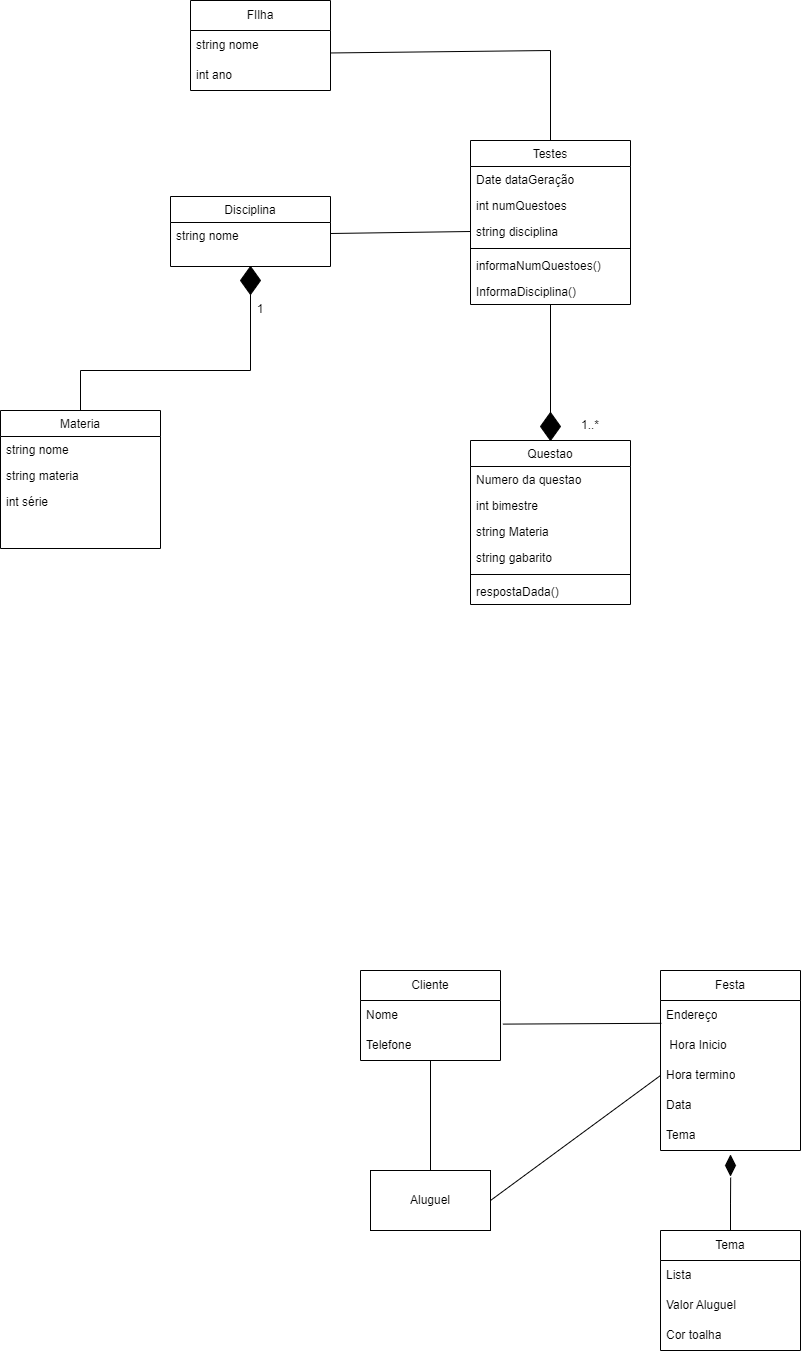

The diagram above was exported from draw.io. Its source (the exported page's mxGraphModel, read from the mxfile embedded in the PNG):
<mxGraphModel dx="1121" dy="602" grid="1" gridSize="10" guides="1" tooltips="1" connect="1" arrows="1" fold="1" page="1" pageScale="1" pageWidth="827" pageHeight="1169" math="0" shadow="0">
  <root>
    <mxCell id="WIyWlLk6GJQsqaUBKTNV-0" />
    <mxCell id="WIyWlLk6GJQsqaUBKTNV-1" parent="WIyWlLk6GJQsqaUBKTNV-0" />
    <mxCell id="zkfFHV4jXpPFQw0GAbJ--6" value="Testes" style="swimlane;fontStyle=0;align=center;verticalAlign=top;childLayout=stackLayout;horizontal=1;startSize=26;horizontalStack=0;resizeParent=1;resizeLast=0;collapsible=1;marginBottom=0;rounded=0;shadow=0;strokeWidth=1;" parent="WIyWlLk6GJQsqaUBKTNV-1" vertex="1">
      <mxGeometry x="760" y="450" width="160" height="164" as="geometry">
        <mxRectangle x="130" y="380" width="160" height="26" as="alternateBounds" />
      </mxGeometry>
    </mxCell>
    <mxCell id="zkfFHV4jXpPFQw0GAbJ--7" value="Date dataGeração" style="text;align=left;verticalAlign=top;spacingLeft=4;spacingRight=4;overflow=hidden;rotatable=0;points=[[0,0.5],[1,0.5]];portConstraint=eastwest;" parent="zkfFHV4jXpPFQw0GAbJ--6" vertex="1">
      <mxGeometry y="26" width="160" height="26" as="geometry" />
    </mxCell>
    <mxCell id="Svan12BVKbGQGPBHONYp-81" value="int numQuestoes&#10;" style="text;align=left;verticalAlign=top;spacingLeft=4;spacingRight=4;overflow=hidden;rotatable=0;points=[[0,0.5],[1,0.5]];portConstraint=eastwest;" vertex="1" parent="zkfFHV4jXpPFQw0GAbJ--6">
      <mxGeometry y="52" width="160" height="26" as="geometry" />
    </mxCell>
    <mxCell id="Svan12BVKbGQGPBHONYp-82" value="string disciplina" style="text;align=left;verticalAlign=top;spacingLeft=4;spacingRight=4;overflow=hidden;rotatable=0;points=[[0,0.5],[1,0.5]];portConstraint=eastwest;" vertex="1" parent="zkfFHV4jXpPFQw0GAbJ--6">
      <mxGeometry y="78" width="160" height="26" as="geometry" />
    </mxCell>
    <mxCell id="zkfFHV4jXpPFQw0GAbJ--9" value="" style="line;html=1;strokeWidth=1;align=left;verticalAlign=middle;spacingTop=-1;spacingLeft=3;spacingRight=3;rotatable=0;labelPosition=right;points=[];portConstraint=eastwest;" parent="zkfFHV4jXpPFQw0GAbJ--6" vertex="1">
      <mxGeometry y="104" width="160" height="8" as="geometry" />
    </mxCell>
    <mxCell id="zkfFHV4jXpPFQw0GAbJ--10" value="informaNumQuestoes()" style="text;align=left;verticalAlign=top;spacingLeft=4;spacingRight=4;overflow=hidden;rotatable=0;points=[[0,0.5],[1,0.5]];portConstraint=eastwest;fontStyle=0" parent="zkfFHV4jXpPFQw0GAbJ--6" vertex="1">
      <mxGeometry y="112" width="160" height="26" as="geometry" />
    </mxCell>
    <mxCell id="zkfFHV4jXpPFQw0GAbJ--11" value="InformaDisciplina()" style="text;align=left;verticalAlign=top;spacingLeft=4;spacingRight=4;overflow=hidden;rotatable=0;points=[[0,0.5],[1,0.5]];portConstraint=eastwest;" parent="zkfFHV4jXpPFQw0GAbJ--6" vertex="1">
      <mxGeometry y="138" width="160" height="26" as="geometry" />
    </mxCell>
    <mxCell id="Svan12BVKbGQGPBHONYp-30" value="Cliente" style="swimlane;fontStyle=0;childLayout=stackLayout;horizontal=1;startSize=30;horizontalStack=0;resizeParent=1;resizeParentMax=0;resizeLast=0;collapsible=1;marginBottom=0;whiteSpace=wrap;html=1;" vertex="1" parent="WIyWlLk6GJQsqaUBKTNV-1">
      <mxGeometry x="650" y="1280" width="140" height="90" as="geometry" />
    </mxCell>
    <mxCell id="Svan12BVKbGQGPBHONYp-31" value="Nome" style="text;strokeColor=none;fillColor=none;align=left;verticalAlign=middle;spacingLeft=4;spacingRight=4;overflow=hidden;points=[[0,0.5],[1,0.5]];portConstraint=eastwest;rotatable=0;whiteSpace=wrap;html=1;" vertex="1" parent="Svan12BVKbGQGPBHONYp-30">
      <mxGeometry y="30" width="140" height="30" as="geometry" />
    </mxCell>
    <mxCell id="Svan12BVKbGQGPBHONYp-32" value="Telefone" style="text;strokeColor=none;fillColor=none;align=left;verticalAlign=middle;spacingLeft=4;spacingRight=4;overflow=hidden;points=[[0,0.5],[1,0.5]];portConstraint=eastwest;rotatable=0;whiteSpace=wrap;html=1;" vertex="1" parent="Svan12BVKbGQGPBHONYp-30">
      <mxGeometry y="60" width="140" height="30" as="geometry" />
    </mxCell>
    <mxCell id="Svan12BVKbGQGPBHONYp-33" value="Festa" style="swimlane;fontStyle=0;childLayout=stackLayout;horizontal=1;startSize=30;horizontalStack=0;resizeParent=1;resizeParentMax=0;resizeLast=0;collapsible=1;marginBottom=0;whiteSpace=wrap;html=1;" vertex="1" parent="WIyWlLk6GJQsqaUBKTNV-1">
      <mxGeometry x="950" y="1280" width="140" height="180" as="geometry" />
    </mxCell>
    <mxCell id="Svan12BVKbGQGPBHONYp-34" value="Endereço" style="text;strokeColor=none;fillColor=none;align=left;verticalAlign=middle;spacingLeft=4;spacingRight=4;overflow=hidden;points=[[0,0.5],[1,0.5]];portConstraint=eastwest;rotatable=0;whiteSpace=wrap;html=1;" vertex="1" parent="Svan12BVKbGQGPBHONYp-33">
      <mxGeometry y="30" width="140" height="30" as="geometry" />
    </mxCell>
    <mxCell id="Svan12BVKbGQGPBHONYp-35" value="&amp;nbsp;Hora Inicio" style="text;strokeColor=none;fillColor=none;align=left;verticalAlign=middle;spacingLeft=4;spacingRight=4;overflow=hidden;points=[[0,0.5],[1,0.5]];portConstraint=eastwest;rotatable=0;whiteSpace=wrap;html=1;" vertex="1" parent="Svan12BVKbGQGPBHONYp-33">
      <mxGeometry y="60" width="140" height="30" as="geometry" />
    </mxCell>
    <mxCell id="Svan12BVKbGQGPBHONYp-36" value="Hora termino" style="text;strokeColor=none;fillColor=none;align=left;verticalAlign=middle;spacingLeft=4;spacingRight=4;overflow=hidden;points=[[0,0.5],[1,0.5]];portConstraint=eastwest;rotatable=0;whiteSpace=wrap;html=1;" vertex="1" parent="Svan12BVKbGQGPBHONYp-33">
      <mxGeometry y="90" width="140" height="30" as="geometry" />
    </mxCell>
    <mxCell id="Svan12BVKbGQGPBHONYp-37" value="Data" style="text;strokeColor=none;fillColor=none;align=left;verticalAlign=middle;spacingLeft=4;spacingRight=4;overflow=hidden;points=[[0,0.5],[1,0.5]];portConstraint=eastwest;rotatable=0;whiteSpace=wrap;html=1;" vertex="1" parent="Svan12BVKbGQGPBHONYp-33">
      <mxGeometry y="120" width="140" height="30" as="geometry" />
    </mxCell>
    <mxCell id="Svan12BVKbGQGPBHONYp-38" value="Tema" style="text;strokeColor=none;fillColor=none;align=left;verticalAlign=middle;spacingLeft=4;spacingRight=4;overflow=hidden;points=[[0,0.5],[1,0.5]];portConstraint=eastwest;rotatable=0;whiteSpace=wrap;html=1;" vertex="1" parent="Svan12BVKbGQGPBHONYp-33">
      <mxGeometry y="150" width="140" height="30" as="geometry" />
    </mxCell>
    <mxCell id="Svan12BVKbGQGPBHONYp-39" style="edgeStyle=orthogonalEdgeStyle;rounded=0;orthogonalLoop=1;jettySize=auto;html=1;exitX=0.5;exitY=0;exitDx=0;exitDy=0;endArrow=none;endFill=0;entryX=-0.105;entryY=0.517;entryDx=0;entryDy=0;entryPerimeter=0;" edge="1" parent="WIyWlLk6GJQsqaUBKTNV-1" source="Svan12BVKbGQGPBHONYp-40" target="Svan12BVKbGQGPBHONYp-48">
      <mxGeometry relative="1" as="geometry">
        <mxPoint x="1020" y="1490" as="targetPoint" />
      </mxGeometry>
    </mxCell>
    <mxCell id="Svan12BVKbGQGPBHONYp-40" value="Tema" style="swimlane;fontStyle=0;childLayout=stackLayout;horizontal=1;startSize=30;horizontalStack=0;resizeParent=1;resizeParentMax=0;resizeLast=0;collapsible=1;marginBottom=0;whiteSpace=wrap;html=1;" vertex="1" parent="WIyWlLk6GJQsqaUBKTNV-1">
      <mxGeometry x="950" y="1540" width="140" height="120" as="geometry" />
    </mxCell>
    <mxCell id="Svan12BVKbGQGPBHONYp-41" value="Lista" style="text;strokeColor=none;fillColor=none;align=left;verticalAlign=middle;spacingLeft=4;spacingRight=4;overflow=hidden;points=[[0,0.5],[1,0.5]];portConstraint=eastwest;rotatable=0;whiteSpace=wrap;html=1;" vertex="1" parent="Svan12BVKbGQGPBHONYp-40">
      <mxGeometry y="30" width="140" height="30" as="geometry" />
    </mxCell>
    <mxCell id="Svan12BVKbGQGPBHONYp-42" value="Valor Aluguel" style="text;strokeColor=none;fillColor=none;align=left;verticalAlign=middle;spacingLeft=4;spacingRight=4;overflow=hidden;points=[[0,0.5],[1,0.5]];portConstraint=eastwest;rotatable=0;whiteSpace=wrap;html=1;" vertex="1" parent="Svan12BVKbGQGPBHONYp-40">
      <mxGeometry y="60" width="140" height="30" as="geometry" />
    </mxCell>
    <mxCell id="Svan12BVKbGQGPBHONYp-43" value="Cor toalha" style="text;strokeColor=none;fillColor=none;align=left;verticalAlign=middle;spacingLeft=4;spacingRight=4;overflow=hidden;points=[[0,0.5],[1,0.5]];portConstraint=eastwest;rotatable=0;whiteSpace=wrap;html=1;" vertex="1" parent="Svan12BVKbGQGPBHONYp-40">
      <mxGeometry y="90" width="140" height="30" as="geometry" />
    </mxCell>
    <mxCell id="Svan12BVKbGQGPBHONYp-44" value="" style="endArrow=none;html=1;rounded=0;exitX=1.017;exitY=0.787;exitDx=0;exitDy=0;exitPerimeter=0;entryX=0.006;entryY=-0.24;entryDx=0;entryDy=0;entryPerimeter=0;" edge="1" parent="WIyWlLk6GJQsqaUBKTNV-1" source="Svan12BVKbGQGPBHONYp-31" target="Svan12BVKbGQGPBHONYp-35">
      <mxGeometry width="50" height="50" relative="1" as="geometry">
        <mxPoint x="870" y="1420" as="sourcePoint" />
        <mxPoint x="920" y="1370" as="targetPoint" />
      </mxGeometry>
    </mxCell>
    <mxCell id="Svan12BVKbGQGPBHONYp-45" value="Aluguel" style="rounded=0;whiteSpace=wrap;html=1;" vertex="1" parent="WIyWlLk6GJQsqaUBKTNV-1">
      <mxGeometry x="660" y="1480" width="120" height="60" as="geometry" />
    </mxCell>
    <mxCell id="Svan12BVKbGQGPBHONYp-46" value="" style="endArrow=none;html=1;rounded=0;exitX=0.5;exitY=0;exitDx=0;exitDy=0;entryX=0.5;entryY=1;entryDx=0;entryDy=0;" edge="1" parent="WIyWlLk6GJQsqaUBKTNV-1" source="Svan12BVKbGQGPBHONYp-45" target="Svan12BVKbGQGPBHONYp-30">
      <mxGeometry width="50" height="50" relative="1" as="geometry">
        <mxPoint x="870" y="1430" as="sourcePoint" />
        <mxPoint x="920" y="1380" as="targetPoint" />
      </mxGeometry>
    </mxCell>
    <mxCell id="Svan12BVKbGQGPBHONYp-47" value="" style="endArrow=none;html=1;rounded=0;exitX=1;exitY=0.5;exitDx=0;exitDy=0;entryX=0;entryY=0.5;entryDx=0;entryDy=0;" edge="1" parent="WIyWlLk6GJQsqaUBKTNV-1" source="Svan12BVKbGQGPBHONYp-45" target="Svan12BVKbGQGPBHONYp-36">
      <mxGeometry width="50" height="50" relative="1" as="geometry">
        <mxPoint x="870" y="1430" as="sourcePoint" />
        <mxPoint x="920" y="1380" as="targetPoint" />
      </mxGeometry>
    </mxCell>
    <mxCell id="Svan12BVKbGQGPBHONYp-48" value="" style="rhombus;whiteSpace=wrap;html=1;rotation=-90;fillColor=#050505;" vertex="1" parent="WIyWlLk6GJQsqaUBKTNV-1">
      <mxGeometry x="1010" y="1470" width="20" height="10" as="geometry" />
    </mxCell>
    <mxCell id="Svan12BVKbGQGPBHONYp-76" value="Questao" style="swimlane;fontStyle=0;align=center;verticalAlign=top;childLayout=stackLayout;horizontal=1;startSize=26;horizontalStack=0;resizeParent=1;resizeLast=0;collapsible=1;marginBottom=0;rounded=0;shadow=0;strokeWidth=1;" vertex="1" parent="WIyWlLk6GJQsqaUBKTNV-1">
      <mxGeometry x="760" y="750" width="160" height="164" as="geometry">
        <mxRectangle x="130" y="380" width="160" height="26" as="alternateBounds" />
      </mxGeometry>
    </mxCell>
    <mxCell id="Svan12BVKbGQGPBHONYp-89" value="Numero da questao" style="text;align=left;verticalAlign=top;spacingLeft=4;spacingRight=4;overflow=hidden;rotatable=0;points=[[0,0.5],[1,0.5]];portConstraint=eastwest;" vertex="1" parent="Svan12BVKbGQGPBHONYp-76">
      <mxGeometry y="26" width="160" height="26" as="geometry" />
    </mxCell>
    <mxCell id="Svan12BVKbGQGPBHONYp-77" value="int bimestre" style="text;align=left;verticalAlign=top;spacingLeft=4;spacingRight=4;overflow=hidden;rotatable=0;points=[[0,0.5],[1,0.5]];portConstraint=eastwest;" vertex="1" parent="Svan12BVKbGQGPBHONYp-76">
      <mxGeometry y="52" width="160" height="26" as="geometry" />
    </mxCell>
    <mxCell id="Svan12BVKbGQGPBHONYp-85" value="string Materia" style="text;align=left;verticalAlign=top;spacingLeft=4;spacingRight=4;overflow=hidden;rotatable=0;points=[[0,0.5],[1,0.5]];portConstraint=eastwest;" vertex="1" parent="Svan12BVKbGQGPBHONYp-76">
      <mxGeometry y="78" width="160" height="26" as="geometry" />
    </mxCell>
    <mxCell id="Svan12BVKbGQGPBHONYp-106" value="string gabarito" style="text;align=left;verticalAlign=top;spacingLeft=4;spacingRight=4;overflow=hidden;rotatable=0;points=[[0,0.5],[1,0.5]];portConstraint=eastwest;" vertex="1" parent="Svan12BVKbGQGPBHONYp-76">
      <mxGeometry y="104" width="160" height="26" as="geometry" />
    </mxCell>
    <mxCell id="Svan12BVKbGQGPBHONYp-114" value="" style="line;html=1;strokeWidth=1;align=left;verticalAlign=middle;spacingTop=-1;spacingLeft=3;spacingRight=3;rotatable=0;labelPosition=right;points=[];portConstraint=eastwest;" vertex="1" parent="Svan12BVKbGQGPBHONYp-76">
      <mxGeometry y="130" width="160" height="8" as="geometry" />
    </mxCell>
    <mxCell id="Svan12BVKbGQGPBHONYp-113" value="respostaDada()" style="text;align=left;verticalAlign=top;spacingLeft=4;spacingRight=4;overflow=hidden;rotatable=0;points=[[0,0.5],[1,0.5]];portConstraint=eastwest;" vertex="1" parent="Svan12BVKbGQGPBHONYp-76">
      <mxGeometry y="138" width="160" height="26" as="geometry" />
    </mxCell>
    <mxCell id="Svan12BVKbGQGPBHONYp-83" value="" style="endArrow=none;html=1;rounded=0;exitX=0.5;exitY=0;exitDx=0;exitDy=0;" edge="1" parent="WIyWlLk6GJQsqaUBKTNV-1" source="Svan12BVKbGQGPBHONYp-76">
      <mxGeometry width="50" height="50" relative="1" as="geometry">
        <mxPoint x="760" y="850" as="sourcePoint" />
        <mxPoint x="840" y="614" as="targetPoint" />
        <Array as="points" />
      </mxGeometry>
    </mxCell>
    <mxCell id="Svan12BVKbGQGPBHONYp-84" value="1..*" style="text;html=1;strokeColor=none;fillColor=none;align=center;verticalAlign=middle;whiteSpace=wrap;rounded=0;" vertex="1" parent="WIyWlLk6GJQsqaUBKTNV-1">
      <mxGeometry x="850" y="720" width="60" height="30" as="geometry" />
    </mxCell>
    <mxCell id="Svan12BVKbGQGPBHONYp-86" value="Materia" style="swimlane;fontStyle=0;align=center;verticalAlign=top;childLayout=stackLayout;horizontal=1;startSize=26;horizontalStack=0;resizeParent=1;resizeLast=0;collapsible=1;marginBottom=0;rounded=0;shadow=0;strokeWidth=1;" vertex="1" parent="WIyWlLk6GJQsqaUBKTNV-1">
      <mxGeometry x="290" y="720" width="160" height="138" as="geometry">
        <mxRectangle x="130" y="380" width="160" height="26" as="alternateBounds" />
      </mxGeometry>
    </mxCell>
    <mxCell id="Svan12BVKbGQGPBHONYp-87" value="string nome" style="text;align=left;verticalAlign=top;spacingLeft=4;spacingRight=4;overflow=hidden;rotatable=0;points=[[0,0.5],[1,0.5]];portConstraint=eastwest;" vertex="1" parent="Svan12BVKbGQGPBHONYp-86">
      <mxGeometry y="26" width="160" height="26" as="geometry" />
    </mxCell>
    <mxCell id="Svan12BVKbGQGPBHONYp-88" value="string materia" style="text;align=left;verticalAlign=top;spacingLeft=4;spacingRight=4;overflow=hidden;rotatable=0;points=[[0,0.5],[1,0.5]];portConstraint=eastwest;" vertex="1" parent="Svan12BVKbGQGPBHONYp-86">
      <mxGeometry y="52" width="160" height="26" as="geometry" />
    </mxCell>
    <mxCell id="Svan12BVKbGQGPBHONYp-110" value="int série" style="text;align=left;verticalAlign=top;spacingLeft=4;spacingRight=4;overflow=hidden;rotatable=0;points=[[0,0.5],[1,0.5]];portConstraint=eastwest;" vertex="1" parent="Svan12BVKbGQGPBHONYp-86">
      <mxGeometry y="78" width="160" height="26" as="geometry" />
    </mxCell>
    <mxCell id="Svan12BVKbGQGPBHONYp-90" value="" style="endArrow=none;html=1;rounded=0;exitX=0.5;exitY=0;exitDx=0;exitDy=0;entryX=0.5;entryY=1;entryDx=0;entryDy=0;" edge="1" parent="WIyWlLk6GJQsqaUBKTNV-1" source="Svan12BVKbGQGPBHONYp-86" target="Svan12BVKbGQGPBHONYp-91">
      <mxGeometry width="50" height="50" relative="1" as="geometry">
        <mxPoint x="520" y="870" as="sourcePoint" />
        <mxPoint x="540" y="850" as="targetPoint" />
        <Array as="points">
          <mxPoint x="370" y="680" />
          <mxPoint x="540" y="680" />
        </Array>
      </mxGeometry>
    </mxCell>
    <mxCell id="Svan12BVKbGQGPBHONYp-91" value="" style="rhombus;whiteSpace=wrap;html=1;labelBackgroundColor=none;fillColor=#000000;" vertex="1" parent="WIyWlLk6GJQsqaUBKTNV-1">
      <mxGeometry x="530" y="576" width="20" height="28" as="geometry" />
    </mxCell>
    <mxCell id="Svan12BVKbGQGPBHONYp-98" value="FIlha" style="swimlane;fontStyle=0;childLayout=stackLayout;horizontal=1;startSize=30;horizontalStack=0;resizeParent=1;resizeParentMax=0;resizeLast=0;collapsible=1;marginBottom=0;whiteSpace=wrap;html=1;" vertex="1" parent="WIyWlLk6GJQsqaUBKTNV-1">
      <mxGeometry x="480" y="310" width="140" height="90" as="geometry" />
    </mxCell>
    <mxCell id="Svan12BVKbGQGPBHONYp-99" value="string nome" style="text;strokeColor=none;fillColor=none;align=left;verticalAlign=middle;spacingLeft=4;spacingRight=4;overflow=hidden;points=[[0,0.5],[1,0.5]];portConstraint=eastwest;rotatable=0;whiteSpace=wrap;html=1;" vertex="1" parent="Svan12BVKbGQGPBHONYp-98">
      <mxGeometry y="30" width="140" height="30" as="geometry" />
    </mxCell>
    <mxCell id="Svan12BVKbGQGPBHONYp-100" value="int ano" style="text;strokeColor=none;fillColor=none;align=left;verticalAlign=middle;spacingLeft=4;spacingRight=4;overflow=hidden;points=[[0,0.5],[1,0.5]];portConstraint=eastwest;rotatable=0;whiteSpace=wrap;html=1;" vertex="1" parent="Svan12BVKbGQGPBHONYp-98">
      <mxGeometry y="60" width="140" height="30" as="geometry" />
    </mxCell>
    <mxCell id="Svan12BVKbGQGPBHONYp-101" value="" style="endArrow=none;html=1;rounded=0;entryX=0.998;entryY=-0.251;entryDx=0;entryDy=0;entryPerimeter=0;exitX=0.5;exitY=0;exitDx=0;exitDy=0;" edge="1" parent="WIyWlLk6GJQsqaUBKTNV-1" source="zkfFHV4jXpPFQw0GAbJ--6" target="Svan12BVKbGQGPBHONYp-100">
      <mxGeometry width="50" height="50" relative="1" as="geometry">
        <mxPoint x="860" y="360" as="sourcePoint" />
        <mxPoint x="600" y="460" as="targetPoint" />
        <Array as="points">
          <mxPoint x="840" y="360" />
        </Array>
      </mxGeometry>
    </mxCell>
    <mxCell id="Svan12BVKbGQGPBHONYp-104" value="" style="rhombus;whiteSpace=wrap;html=1;labelBackgroundColor=none;fillColor=#000000;" vertex="1" parent="WIyWlLk6GJQsqaUBKTNV-1">
      <mxGeometry x="830" y="722" width="20" height="28" as="geometry" />
    </mxCell>
    <mxCell id="Svan12BVKbGQGPBHONYp-105" value="" style="endArrow=none;html=1;rounded=0;entryX=0;entryY=0.5;entryDx=0;entryDy=0;exitX=1;exitY=0.5;exitDx=0;exitDy=0;" edge="1" parent="WIyWlLk6GJQsqaUBKTNV-1" target="Svan12BVKbGQGPBHONYp-82">
      <mxGeometry width="50" height="50" relative="1" as="geometry">
        <mxPoint x="620.0000000000002" y="543" as="sourcePoint" />
        <mxPoint x="800" y="630" as="targetPoint" />
      </mxGeometry>
    </mxCell>
    <mxCell id="Svan12BVKbGQGPBHONYp-108" value="1" style="text;html=1;strokeColor=none;fillColor=none;align=center;verticalAlign=middle;whiteSpace=wrap;rounded=0;" vertex="1" parent="WIyWlLk6GJQsqaUBKTNV-1">
      <mxGeometry x="520" y="604" width="60" height="30" as="geometry" />
    </mxCell>
    <mxCell id="Svan12BVKbGQGPBHONYp-71" value="Disciplina" style="swimlane;fontStyle=0;align=center;verticalAlign=top;childLayout=stackLayout;horizontal=1;startSize=26;horizontalStack=0;resizeParent=1;resizeLast=0;collapsible=1;marginBottom=0;rounded=0;shadow=0;strokeWidth=1;" vertex="1" parent="WIyWlLk6GJQsqaUBKTNV-1">
      <mxGeometry x="460" y="506" width="160" height="70" as="geometry">
        <mxRectangle x="130" y="380" width="160" height="26" as="alternateBounds" />
      </mxGeometry>
    </mxCell>
    <mxCell id="Svan12BVKbGQGPBHONYp-72" value="string nome" style="text;align=left;verticalAlign=top;spacingLeft=4;spacingRight=4;overflow=hidden;rotatable=0;points=[[0,0.5],[1,0.5]];portConstraint=eastwest;" vertex="1" parent="Svan12BVKbGQGPBHONYp-71">
      <mxGeometry y="26" width="160" height="26" as="geometry" />
    </mxCell>
  </root>
</mxGraphModel>